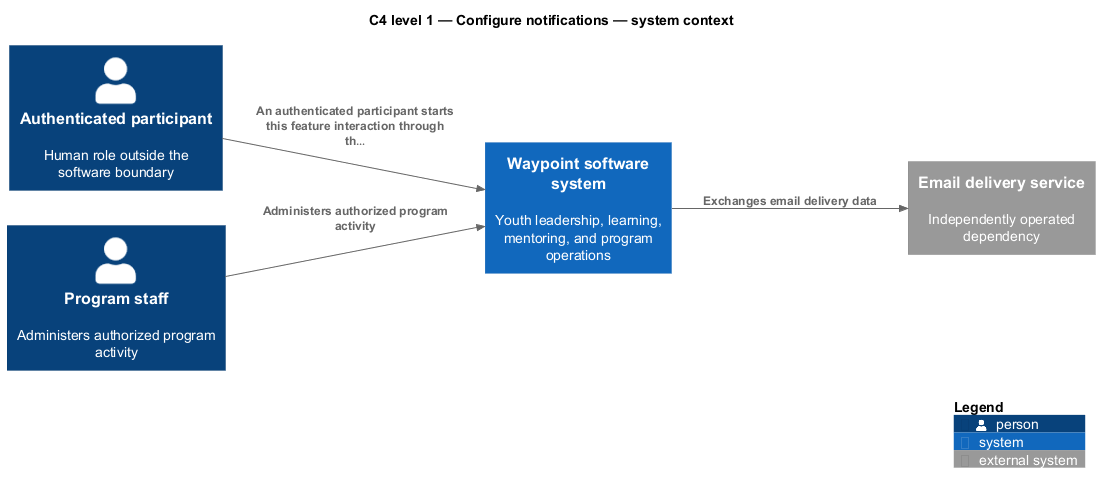

The diagram above was rendered by PlantUML. Its source (embedded in the PNG):
@startuml
!include <C4/C4_Component>
LAYOUT_LEFT_RIGHT()
title C4 level 1 — Configure notifications — system context
Person(primary, "Authenticated participant", "Human role outside the software boundary")
Person(staff, "Program staff", "Administers authorized program activity")
System(waypoint, "Waypoint software system", "Youth leadership, learning, mentoring, and program operations")
System_Ext(ext1, "Email delivery service", "Independently operated dependency")
Rel(primary, waypoint, "An authenticated participant starts this feature interaction through th…")
Rel(staff, waypoint, "Administers authorized program activity")
Rel(waypoint, ext1, "Exchanges email delivery data")
SHOW_LEGEND()
@enduml